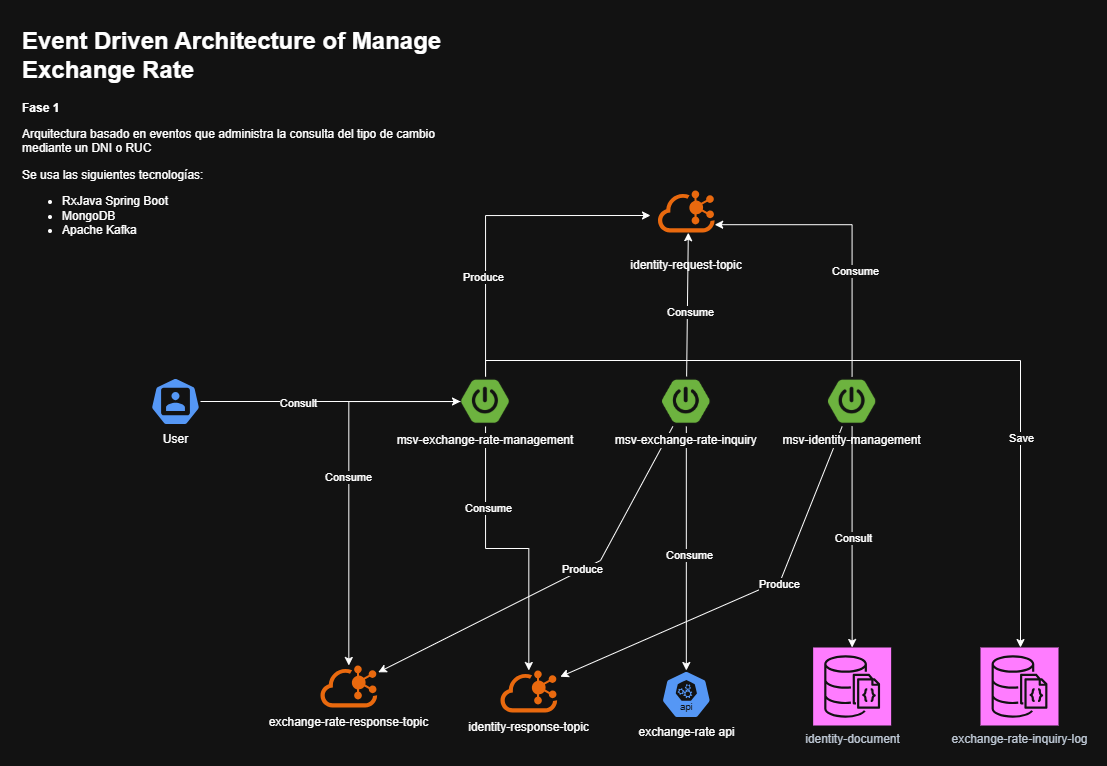

The diagram above was exported from draw.io. Its source (the exported page's mxGraphModel, read from the mxfile embedded in the PNG):
<mxGraphModel dx="1924" dy="562" grid="1" gridSize="10" guides="1" tooltips="1" connect="1" arrows="1" fold="1" page="1" pageScale="1" pageWidth="827" pageHeight="1169" math="0" shadow="0">
  <root>
    <mxCell id="0" />
    <mxCell id="1" parent="0" />
    <mxCell id="fp_Lvn0F3cJKW94ARfaZ-31" style="rounded=0;orthogonalLoop=1;jettySize=auto;html=1;entryX=0.535;entryY=1.005;entryDx=0;entryDy=0;entryPerimeter=0;" edge="1" parent="1" source="fp_Lvn0F3cJKW94ARfaZ-15" target="fp_Lvn0F3cJKW94ARfaZ-7">
      <mxGeometry relative="1" as="geometry" />
    </mxCell>
    <mxCell id="fp_Lvn0F3cJKW94ARfaZ-35" value="Consume" style="edgeLabel;html=1;align=center;verticalAlign=middle;resizable=0;points=[];" vertex="1" connectable="0" parent="fp_Lvn0F3cJKW94ARfaZ-31">
      <mxGeometry x="-0.1071" y="-3" relative="1" as="geometry">
        <mxPoint as="offset" />
      </mxGeometry>
    </mxCell>
    <mxCell id="fp_Lvn0F3cJKW94ARfaZ-43" style="rounded=0;orthogonalLoop=1;jettySize=auto;html=1;entryX=1.055;entryY=0.148;entryDx=0;entryDy=0;entryPerimeter=0;" edge="1" parent="1" source="fp_Lvn0F3cJKW94ARfaZ-24" target="fp_Lvn0F3cJKW94ARfaZ-21">
      <mxGeometry relative="1" as="geometry">
        <Array as="points">
          <mxPoint x="470" y="600" />
        </Array>
      </mxGeometry>
    </mxCell>
    <mxCell id="fp_Lvn0F3cJKW94ARfaZ-44" value="Produce" style="edgeLabel;html=1;align=center;verticalAlign=middle;resizable=0;points=[];" vertex="1" connectable="0" parent="fp_Lvn0F3cJKW94ARfaZ-43">
      <mxGeometry x="-0.1748" y="3" relative="1" as="geometry">
        <mxPoint x="-1" as="offset" />
      </mxGeometry>
    </mxCell>
    <mxCell id="fp_Lvn0F3cJKW94ARfaZ-45" style="rounded=0;orthogonalLoop=1;jettySize=auto;html=1;entryX=1.019;entryY=0.162;entryDx=0;entryDy=0;entryPerimeter=0;" edge="1" parent="1" source="fp_Lvn0F3cJKW94ARfaZ-15" target="fp_Lvn0F3cJKW94ARfaZ-20">
      <mxGeometry relative="1" as="geometry">
        <Array as="points">
          <mxPoint x="290" y="580" />
        </Array>
      </mxGeometry>
    </mxCell>
    <mxCell id="fp_Lvn0F3cJKW94ARfaZ-46" value="Produce" style="edgeLabel;html=1;align=center;verticalAlign=middle;resizable=0;points=[];" vertex="1" connectable="0" parent="fp_Lvn0F3cJKW94ARfaZ-45">
      <mxGeometry x="-0.1406" y="-1" relative="1" as="geometry">
        <mxPoint as="offset" />
      </mxGeometry>
    </mxCell>
    <mxCell id="fp_Lvn0F3cJKW94ARfaZ-7" value="" style="points=[];aspect=fixed;html=1;align=center;shadow=0;dashed=0;fillColor=#FF6A00;strokeColor=none;shape=mxgraph.alibaba_cloud.kafka;" vertex="1" parent="1">
      <mxGeometry x="347.48" y="210" width="56.699999999999996" height="42" as="geometry" />
    </mxCell>
    <mxCell id="fp_Lvn0F3cJKW94ARfaZ-30" style="rounded=0;orthogonalLoop=1;jettySize=auto;html=1;edgeStyle=orthogonalEdgeStyle;" edge="1" parent="1" source="fp_Lvn0F3cJKW94ARfaZ-13">
      <mxGeometry relative="1" as="geometry">
        <mxPoint x="340" y="235" as="targetPoint" />
        <Array as="points">
          <mxPoint x="175" y="235" />
        </Array>
      </mxGeometry>
    </mxCell>
    <mxCell id="fp_Lvn0F3cJKW94ARfaZ-37" value="Produce" style="edgeLabel;html=1;align=center;verticalAlign=middle;resizable=0;points=[];" vertex="1" connectable="0" parent="fp_Lvn0F3cJKW94ARfaZ-30">
      <mxGeometry x="-0.3855" y="3" relative="1" as="geometry">
        <mxPoint as="offset" />
      </mxGeometry>
    </mxCell>
    <mxCell id="fp_Lvn0F3cJKW94ARfaZ-48" style="edgeStyle=orthogonalEdgeStyle;rounded=0;orthogonalLoop=1;jettySize=auto;html=1;" edge="1" parent="1" source="fp_Lvn0F3cJKW94ARfaZ-13" target="fp_Lvn0F3cJKW94ARfaZ-21">
      <mxGeometry relative="1" as="geometry" />
    </mxCell>
    <mxCell id="fp_Lvn0F3cJKW94ARfaZ-50" value="Consume" style="edgeLabel;html=1;align=center;verticalAlign=middle;resizable=0;points=[];" vertex="1" connectable="0" parent="fp_Lvn0F3cJKW94ARfaZ-48">
      <mxGeometry x="-0.4335" y="2" relative="1" as="geometry">
        <mxPoint as="offset" />
      </mxGeometry>
    </mxCell>
    <mxCell id="fp_Lvn0F3cJKW94ARfaZ-49" value="Consume" style="edgeStyle=orthogonalEdgeStyle;rounded=0;orthogonalLoop=1;jettySize=auto;html=1;" edge="1" parent="1" source="fp_Lvn0F3cJKW94ARfaZ-13" target="fp_Lvn0F3cJKW94ARfaZ-20">
      <mxGeometry relative="1" as="geometry" />
    </mxCell>
    <mxCell id="fp_Lvn0F3cJKW94ARfaZ-53" style="edgeStyle=orthogonalEdgeStyle;rounded=0;orthogonalLoop=1;jettySize=auto;html=1;entryX=0.5;entryY=0;entryDx=0;entryDy=0;entryPerimeter=0;" edge="1" parent="1" source="fp_Lvn0F3cJKW94ARfaZ-13" target="fp_Lvn0F3cJKW94ARfaZ-52">
      <mxGeometry relative="1" as="geometry">
        <Array as="points">
          <mxPoint x="175" y="380" />
          <mxPoint x="710" y="380" />
        </Array>
      </mxGeometry>
    </mxCell>
    <mxCell id="fp_Lvn0F3cJKW94ARfaZ-54" value="Save" style="edgeLabel;html=1;align=center;verticalAlign=middle;resizable=0;points=[];" vertex="1" connectable="0" parent="fp_Lvn0F3cJKW94ARfaZ-53">
      <mxGeometry x="0.3463" y="2" relative="1" as="geometry">
        <mxPoint x="-2" y="63" as="offset" />
      </mxGeometry>
    </mxCell>
    <mxCell id="fp_Lvn0F3cJKW94ARfaZ-13" value="msv-exchange-rate-management" style="shape=image;verticalLabelPosition=bottom;labelBackgroundColor=default;verticalAlign=top;aspect=fixed;imageAspect=0;image=data:image/png,(base64 omitted: 7864 chars);" vertex="1" parent="1">
      <mxGeometry x="150" y="396" width="50" height="50" as="geometry" />
    </mxCell>
    <mxCell id="fp_Lvn0F3cJKW94ARfaZ-38" style="edgeStyle=orthogonalEdgeStyle;rounded=0;orthogonalLoop=1;jettySize=auto;html=1;" edge="1" parent="1" source="fp_Lvn0F3cJKW94ARfaZ-15" target="fp_Lvn0F3cJKW94ARfaZ-27">
      <mxGeometry relative="1" as="geometry" />
    </mxCell>
    <mxCell id="fp_Lvn0F3cJKW94ARfaZ-39" value="Consume" style="edgeLabel;html=1;align=center;verticalAlign=middle;resizable=0;points=[];" vertex="1" connectable="0" parent="fp_Lvn0F3cJKW94ARfaZ-38">
      <mxGeometry x="0.0507" y="3" relative="1" as="geometry">
        <mxPoint as="offset" />
      </mxGeometry>
    </mxCell>
    <mxCell id="fp_Lvn0F3cJKW94ARfaZ-15" value="msv-exchange-rate-inquiry" style="shape=image;verticalLabelPosition=bottom;labelBackgroundColor=default;verticalAlign=top;aspect=fixed;imageAspect=0;image=data:image/png,(base64 omitted: 7864 chars);" vertex="1" parent="1">
      <mxGeometry x="350.83000000000015" y="396" width="50" height="50" as="geometry" />
    </mxCell>
    <mxCell id="fp_Lvn0F3cJKW94ARfaZ-20" value="&lt;div&gt;&lt;br&gt;&lt;/div&gt;&lt;div&gt;&lt;br&gt;&lt;/div&gt;&lt;div&gt;&lt;br&gt;&lt;/div&gt;&lt;div&gt;&lt;br&gt;&lt;/div&gt;&lt;div&gt;&lt;br&gt;&lt;/div&gt;&lt;div&gt;&lt;span style=&quot;background-color: transparent; color: light-dark(rgb(0, 0, 0), rgb(255, 255, 255));&quot;&gt;exchange-rate-response-topic&lt;/span&gt;&lt;/div&gt;" style="points=[];aspect=fixed;html=1;align=center;shadow=0;dashed=0;fillColor=#FF6A00;strokeColor=none;shape=mxgraph.alibaba_cloud.kafka;" vertex="1" parent="1">
      <mxGeometry x="10" y="685" width="56.699999999999996" height="42" as="geometry" />
    </mxCell>
    <mxCell id="fp_Lvn0F3cJKW94ARfaZ-21" value="&lt;div&gt;&lt;br&gt;&lt;/div&gt;&lt;div&gt;&lt;br&gt;&lt;/div&gt;&lt;div&gt;&lt;br&gt;&lt;/div&gt;&lt;div&gt;&lt;br&gt;&lt;/div&gt;&lt;div&gt;&lt;br&gt;&lt;/div&gt;&lt;div&gt;identity-response-topic&lt;/div&gt;" style="points=[];aspect=fixed;html=1;align=center;shadow=0;dashed=0;fillColor=#FF6A00;strokeColor=none;shape=mxgraph.alibaba_cloud.kafka;" vertex="1" parent="1">
      <mxGeometry x="190" y="690" width="56.699999999999996" height="42" as="geometry" />
    </mxCell>
    <mxCell id="fp_Lvn0F3cJKW94ARfaZ-32" style="rounded=0;orthogonalLoop=1;jettySize=auto;html=1;entryX=1;entryY=0.814;entryDx=0;entryDy=0;entryPerimeter=0;edgeStyle=orthogonalEdgeStyle;" edge="1" parent="1" source="fp_Lvn0F3cJKW94ARfaZ-24" target="fp_Lvn0F3cJKW94ARfaZ-7">
      <mxGeometry relative="1" as="geometry">
        <Array as="points">
          <mxPoint x="542" y="244" />
        </Array>
      </mxGeometry>
    </mxCell>
    <mxCell id="fp_Lvn0F3cJKW94ARfaZ-36" value="Consume" style="edgeLabel;html=1;align=center;verticalAlign=middle;resizable=0;points=[];" vertex="1" connectable="0" parent="fp_Lvn0F3cJKW94ARfaZ-32">
      <mxGeometry x="-0.2756" y="-3" relative="1" as="geometry">
        <mxPoint as="offset" />
      </mxGeometry>
    </mxCell>
    <mxCell id="fp_Lvn0F3cJKW94ARfaZ-24" value="msv-identity-management" style="shape=image;verticalLabelPosition=bottom;labelBackgroundColor=default;verticalAlign=top;aspect=fixed;imageAspect=0;image=data:image/png,(base64 omitted: 7864 chars);" vertex="1" parent="1">
      <mxGeometry x="516.6499999999999" y="396" width="50" height="50" as="geometry" />
    </mxCell>
    <mxCell id="fp_Lvn0F3cJKW94ARfaZ-26" value="identity-document" style="sketch=0;points=[[0,0,0],[0.25,0,0],[0.5,0,0],[0.75,0,0],[1,0,0],[0,1,0],[0.25,1,0],[0.5,1,0],[0.75,1,0],[1,1,0],[0,0.25,0],[0,0.5,0],[0,0.75,0],[1,0.25,0],[1,0.5,0],[1,0.75,0]];outlineConnect=0;fontColor=#232F3E;fillColor=#C925D1;strokeColor=#ffffff;dashed=0;verticalLabelPosition=bottom;verticalAlign=top;align=center;html=1;fontSize=12;fontStyle=0;aspect=fixed;shape=mxgraph.aws4.resourceIcon;resIcon=mxgraph.aws4.documentdb_with_mongodb_compatibility;" vertex="1" parent="1">
      <mxGeometry x="502.65" y="667" width="78" height="78" as="geometry" />
    </mxCell>
    <mxCell id="fp_Lvn0F3cJKW94ARfaZ-27" value="exchange-rate api" style="aspect=fixed;sketch=0;html=1;dashed=0;whitespace=wrap;verticalLabelPosition=bottom;verticalAlign=top;fillColor=#2875E2;strokeColor=#ffffff;points=[[0.005,0.63,0],[0.1,0.2,0],[0.9,0.2,0],[0.5,0,0],[0.995,0.63,0],[0.72,0.99,0],[0.5,1,0],[0.28,0.99,0]];shape=mxgraph.kubernetes.icon2;kubernetesLabel=1;prIcon=api" vertex="1" parent="1">
      <mxGeometry x="350.83000000000004" y="690" width="50" height="48" as="geometry" />
    </mxCell>
    <mxCell id="fp_Lvn0F3cJKW94ARfaZ-40" style="edgeStyle=orthogonalEdgeStyle;rounded=0;orthogonalLoop=1;jettySize=auto;html=1;entryX=0.5;entryY=0;entryDx=0;entryDy=0;entryPerimeter=0;" edge="1" parent="1" source="fp_Lvn0F3cJKW94ARfaZ-24" target="fp_Lvn0F3cJKW94ARfaZ-26">
      <mxGeometry relative="1" as="geometry" />
    </mxCell>
    <mxCell id="fp_Lvn0F3cJKW94ARfaZ-41" value="Consult" style="edgeLabel;html=1;align=center;verticalAlign=middle;resizable=0;points=[];" vertex="1" connectable="0" parent="fp_Lvn0F3cJKW94ARfaZ-40">
      <mxGeometry x="0.0133" y="1" relative="1" as="geometry">
        <mxPoint as="offset" />
      </mxGeometry>
    </mxCell>
    <mxCell id="fp_Lvn0F3cJKW94ARfaZ-51" value="&lt;h1 style=&quot;margin-top: 0px;&quot;&gt;Event Driven Architecture of Manage Exchange Rate&lt;/h1&gt;&lt;p&gt;&lt;b&gt;Fase 1&lt;/b&gt;&lt;/p&gt;&lt;p&gt;Arquitectura basado en eventos que administra la consulta del tipo de cambio mediante un DNI o RUC&lt;/p&gt;&lt;p&gt;Se usa las siguientes tecnologías:&lt;/p&gt;&lt;p&gt;&lt;/p&gt;&lt;ul&gt;&lt;li&gt;RxJava Spring Boot&lt;/li&gt;&lt;li&gt;MongoDB&lt;/li&gt;&lt;li&gt;Apache Kafka&lt;/li&gt;&lt;/ul&gt;&lt;p&gt;&lt;/p&gt;" style="text;html=1;whiteSpace=wrap;overflow=hidden;rounded=0;" vertex="1" parent="1">
      <mxGeometry x="-290" y="40" width="430" height="220" as="geometry" />
    </mxCell>
    <mxCell id="fp_Lvn0F3cJKW94ARfaZ-52" value="exchange-rate-inquiry-log" style="sketch=0;points=[[0,0,0],[0.25,0,0],[0.5,0,0],[0.75,0,0],[1,0,0],[0,1,0],[0.25,1,0],[0.5,1,0],[0.75,1,0],[1,1,0],[0,0.25,0],[0,0.5,0],[0,0.75,0],[1,0.25,0],[1,0.5,0],[1,0.75,0]];outlineConnect=0;fontColor=#232F3E;fillColor=#C925D1;strokeColor=#ffffff;dashed=0;verticalLabelPosition=bottom;verticalAlign=top;align=center;html=1;fontSize=12;fontStyle=0;aspect=fixed;shape=mxgraph.aws4.resourceIcon;resIcon=mxgraph.aws4.documentdb_with_mongodb_compatibility;" vertex="1" parent="1">
      <mxGeometry x="670" y="667" width="78" height="78" as="geometry" />
    </mxCell>
    <mxCell id="fp_Lvn0F3cJKW94ARfaZ-58" style="edgeStyle=orthogonalEdgeStyle;rounded=0;orthogonalLoop=1;jettySize=auto;html=1;entryX=0;entryY=0.5;entryDx=0;entryDy=0;" edge="1" parent="1" source="fp_Lvn0F3cJKW94ARfaZ-55" target="fp_Lvn0F3cJKW94ARfaZ-13">
      <mxGeometry relative="1" as="geometry" />
    </mxCell>
    <mxCell id="fp_Lvn0F3cJKW94ARfaZ-59" value="Consult" style="edgeLabel;html=1;align=center;verticalAlign=middle;resizable=0;points=[];" vertex="1" connectable="0" parent="fp_Lvn0F3cJKW94ARfaZ-58">
      <mxGeometry x="-0.2444" y="-1" relative="1" as="geometry">
        <mxPoint as="offset" />
      </mxGeometry>
    </mxCell>
    <mxCell id="fp_Lvn0F3cJKW94ARfaZ-55" value="User" style="aspect=fixed;sketch=0;html=1;dashed=0;whitespace=wrap;verticalLabelPosition=bottom;verticalAlign=top;fillColor=#2875E2;strokeColor=#ffffff;points=[[0.005,0.63,0],[0.1,0.2,0],[0.9,0.2,0],[0.5,0,0],[0.995,0.63,0],[0.72,0.99,0],[0.5,1,0],[0.28,0.99,0]];shape=mxgraph.kubernetes.icon2;prIcon=user" vertex="1" parent="1">
      <mxGeometry x="-160" y="397" width="50" height="48" as="geometry" />
    </mxCell>
    <mxCell id="fp_Lvn0F3cJKW94ARfaZ-17" value="identity-request-topic" style="text;html=1;whiteSpace=wrap;strokeColor=none;fillColor=none;align=center;verticalAlign=middle;rounded=0;" vertex="1" parent="1">
      <mxGeometry x="316.65" y="270" width="118.35" height="30" as="geometry" />
    </mxCell>
  </root>
</mxGraphModel>